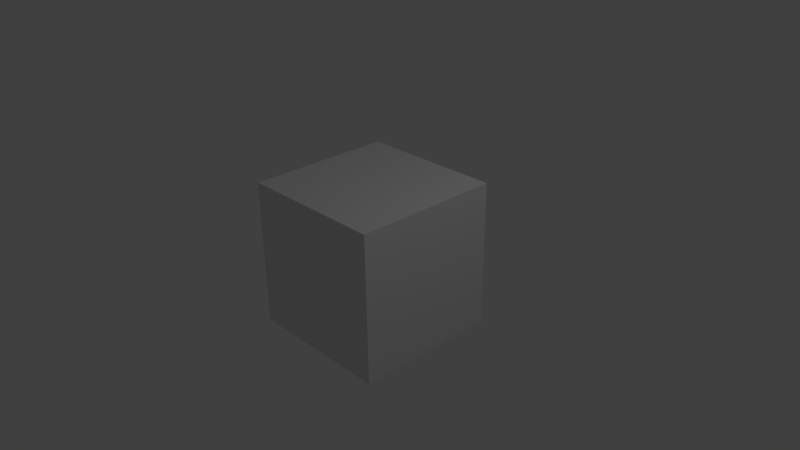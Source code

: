 # Source: the111box.blend  (saved by Blender 2.75.0; exported with 4.5.12 LTS)
import bpy
from mathutils import Matrix  # noqa: F401  (used for matrix-valued properties, if any)

bpy.ops.wm.read_factory_settings(use_empty=True)
scene = bpy.context.scene
scene.name = 'Scene'

# ---- collections
col_collection_1 = bpy.data.collections.new('Collection 1'); scene.collection.children.link(col_collection_1)

# ---- materials (node trees are filled in below, after node groups)
mat_material = bpy.data.materials.new('Material')
mat_material.alpha_threshold = 0.0
mat_material.use_transparent_shadow = False
mat_material.roughness = 0.5
mat_material.line_color = (0.0, 0.0, 0.0, 1.0)

# ---- material node trees

# ---- world
world_world = bpy.data.worlds.new('World'); scene.world = world_world
world_world.color = (0.05088, 0.05088, 0.05088)
world_world.use_sun_shadow = False
world_world.sun_shadow_jitter_overblur = 0.0
world_world.cycles.sampling_method = 'MANUAL'
world_world.cycles.sample_map_resolution = 256

# ---- cameras
cam_camera = bpy.data.cameras.new('Camera')
cam_camera.clip_end = 100.0
cam_camera.lens = 35.0
cam_camera.sensor_width = 32.0
cam_camera.sensor_height = 18.0
cam_camera.ortho_scale = 7.314
cam_camera.dof.focus_distance = 0.0
cam_camera.dof.aperture_fstop = 128.0

# ---- lights
light_lamp = bpy.data.lights.new('Lamp', 'POINT')
light_lamp.transmission_factor = 0.0
light_lamp.cutoff_distance = 30.0
light_lamp.energy = 100.0
light_lamp.shadow_buffer_clip_start = 1.001
light_lamp.shadow_soft_size = 0.1
light_lamp.shadow_maximum_resolution = 0.006
light_lamp.use_absolute_resolution = True
light_lamp.cycles.use_multiple_importance_sampling = False

# ---- meshes
me_cube = bpy.data.meshes.new('Cube')
me_cube.from_pydata([(1.0, 1.0, -1.0), (1.0, -1.0, -1.0), (-1.0, -1.0, -1.0), (-1.0, 1.0, -1.0), (1.0, 1.0, 1.0), (1.0, -1.0, 1.0), (-1.0, -1.0, 1.0), (-1.0, 1.0, 1.0)], [], [(0, 1, 2, 3), (4, 7, 6, 5), (0, 4, 5, 1), (1, 5, 6, 2), (2, 6, 7, 3), (4, 0, 3, 7)])
me_cube.materials.append(mat_material)
me_cube.use_remesh_preserve_volume = False
me_cube.use_remesh_preserve_attributes = False
me_cube.use_mirror_vertex_groups = False
me_cube.update()

# ---- objects
ob_cube = bpy.data.objects.new('Cube', me_cube)
ob_lamp = bpy.data.objects.new('Lamp', light_lamp)
ob_camera = bpy.data.objects.new('Camera', cam_camera)

# ---- transforms, parenting, visibility, modifiers, constraints
ob_cube.location = (0.0, 0.0, 0.0)
ob_cube.lock_rotations_4d = False
ob_cube.empty_display_type = 'ARROWS'
ob_cube.lineart.crease_threshold = 0.0
ob_lamp.location = (4.076, 1.005, 5.904)
ob_lamp.rotation_euler = (0.6503, 0.05522, 1.866)
ob_lamp.lock_rotations_4d = False
ob_lamp.empty_display_type = 'ARROWS'
ob_lamp.color = (0.0, 0.0, 0.0, 0.0)
ob_lamp.lineart.crease_threshold = 0.0
ob_camera.location = (7.481, -6.508, 5.344)
ob_camera.rotation_euler = (1.109, 0.01082, 0.8149)
ob_camera.lock_rotations_4d = False
ob_camera.empty_display_type = 'ARROWS'
ob_camera.color = (0.0, 0.0, 0.0, 0.0)
ob_camera.display_type = 'WIRE'
ob_camera.lineart.crease_threshold = 0.0

# ---- collection membership
col_collection_1.objects.link(ob_cube)
col_collection_1.objects.link(ob_lamp)
col_collection_1.objects.link(ob_camera)

# ---- scene / render settings (as saved in the file)
scene.camera = ob_camera
scene.frame_start = 1; scene.frame_end = 250; scene.frame_set(1)
scene.render.engine = 'BLENDER_EEVEE_NEXT'
scene.render.resolution_percentage = 50
scene.render.dither_intensity = 0.0
scene.cycles.use_denoising = False
scene.cycles.samples = 10
scene.cycles.sampling_pattern = 'TABULATED_SOBOL'
scene.cycles.light_sampling_threshold = 0.0
scene.cycles.use_adaptive_sampling = False
scene.cycles.use_light_tree = False
scene.cycles.blur_glossy = 0.0
scene.cycles.pixel_filter_type = 'GAUSSIAN'
scene.cycles.sample_clamp_indirect = 0.0
scene.view_settings.view_transform = 'Standard'
bpy.context.view_layer.update()
